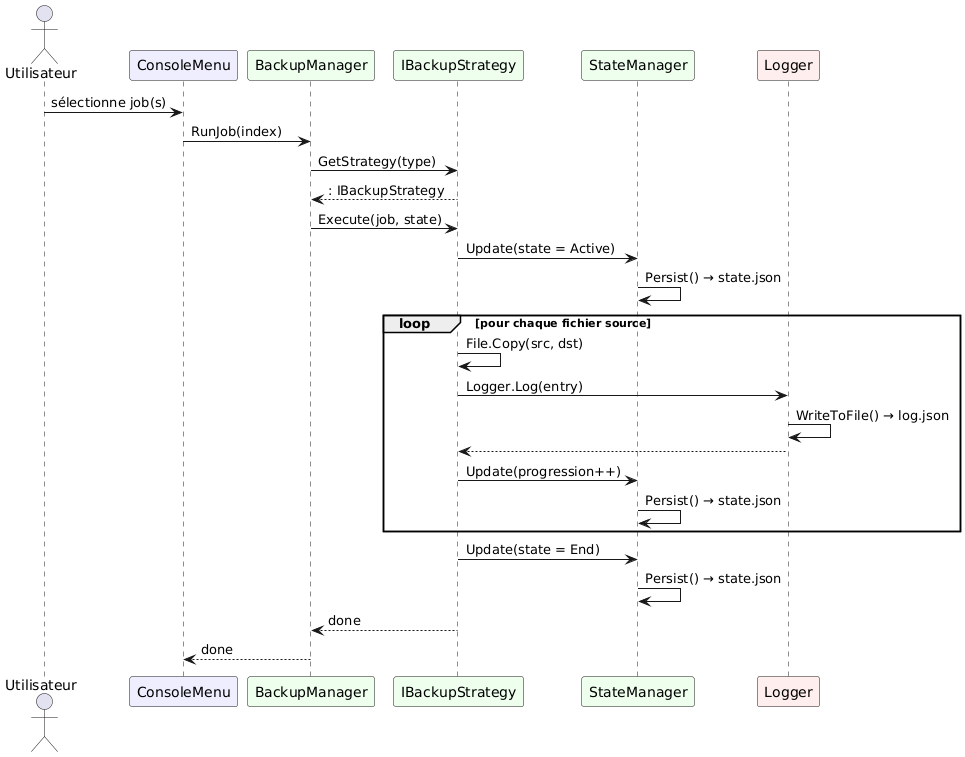

The diagram above was rendered by PlantUML. Its source (embedded in the PNG):
@startuml
skinparam defaultFontName Segoe UI
skinparam SequenceArrowThickness 1
skinparam ParticipantBackgroundColor #F8F8F8

actor       "Utilisateur"    as User
participant "ConsoleMenu"    as Menu   #EEF
participant "BackupManager"  as BM     #EFE
participant "IBackupStrategy" as Strat #EFE
participant "StateManager"   as SM     #EFE
participant "Logger"         as Log    #FEE

User  -> Menu : sélectionne job(s)
Menu  -> BM   : RunJob(index)

BM    -> Strat : GetStrategy(type)
Strat --> BM   : : IBackupStrategy

BM    -> Strat : Execute(job, state)

Strat -> SM   : Update(state = Active)
SM    -> SM   : Persist() → state.json

loop pour chaque fichier source
  Strat -> Strat : File.Copy(src, dst)
  Strat -> Log   : Logger.Log(entry)
  Log   -> Log   : WriteToFile() → log.json
  Log   --> Strat
  Strat -> SM   : Update(progression++)
  SM    -> SM   : Persist() → state.json
end

Strat -> SM   : Update(state = End)
SM    -> SM   : Persist() → state.json
Strat --> BM  : done
BM    --> Menu : done
@enduml